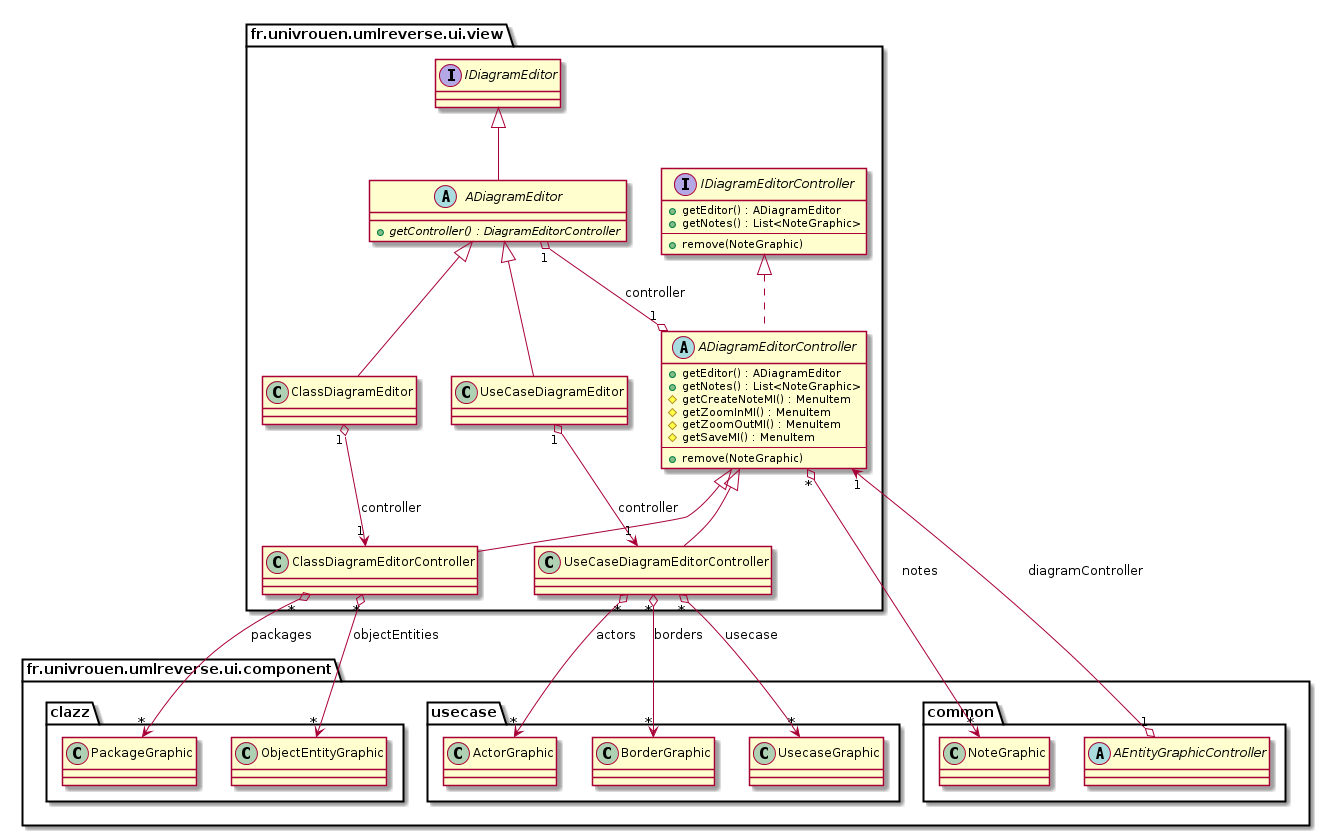

The diagram above was rendered by PlantUML. Its source (embedded in the PNG):
@startuml

package fr.univrouen.umlreverse.ui.view {
	interface IDiagramEditor
    abstract class ADiagramEditor
    class ClassDiagramEditor
    class UseCaseDiagramEditor
    interface IDiagramEditorController
	abstract class ADiagramEditorController
    class ClassDiagramEditorController
    class UseCaseDiagramEditorController

    abstract class ADiagramEditor {
    	+ {abstract} getController() : DiagramEditorController 
	}

    interface IDiagramEditorController {
		+ getEditor() : ADiagramEditor
		+ getNotes() : List<NoteGraphic>
		--
		+ remove(NoteGraphic)
	}

	abstract class ADiagramEditorController {
		+ getEditor() : ADiagramEditor
		+ getNotes() : List<NoteGraphic>
		# getCreateNoteMI() : MenuItem
		# getZoomInMI() : MenuItem
		# getZoomOutMI() : MenuItem
		# getSaveMI() : MenuItem
		--
		+ remove(NoteGraphic)
	}

	IDiagramEditor <|-- ADiagramEditor
	ADiagramEditor <|-- ClassDiagramEditor
	ADiagramEditor <|-- UseCaseDiagramEditor
    IDiagramEditorController <|.. ADiagramEditorController
	ADiagramEditorController <|-- ClassDiagramEditorController
	ADiagramEditorController <|-- UseCaseDiagramEditorController
	ClassDiagramEditor "1" o--> "1" ClassDiagramEditorController : controller
	UseCaseDiagramEditor "1" o--> "1" UseCaseDiagramEditorController : controller
	ADiagramEditor "1" o--o "1" ADiagramEditorController : controller

}

package fr.univrouen.umlreverse.ui.component {
	package common {
		class NoteGraphic
		abstract class AEntityGraphicController
		
	}

	package clazz {
		class PackageGraphic
		class ObjectEntityGraphic
	}

	package usecase {
		class UsecaseGraphic
		class ActorGraphic
		class BorderGraphic
	}
}


' -----------------------
' Relation
' -----------------------

ADiagramEditorController "*" o-> "*" NoteGraphic : notes
ClassDiagramEditorController "*" o-> "*" PackageGraphic : packages
ClassDiagramEditorController "*" o-> "*" ObjectEntityGraphic : objectEntities

UseCaseDiagramEditorController "*" o-> "*" UsecaseGraphic : usecase
UseCaseDiagramEditorController "*" o-> "*" ActorGraphic : actors
UseCaseDiagramEditorController "*" o-> "*" BorderGraphic : borders



AEntityGraphicController "1" o-> "1" ADiagramEditorController : diagramController



@enduml